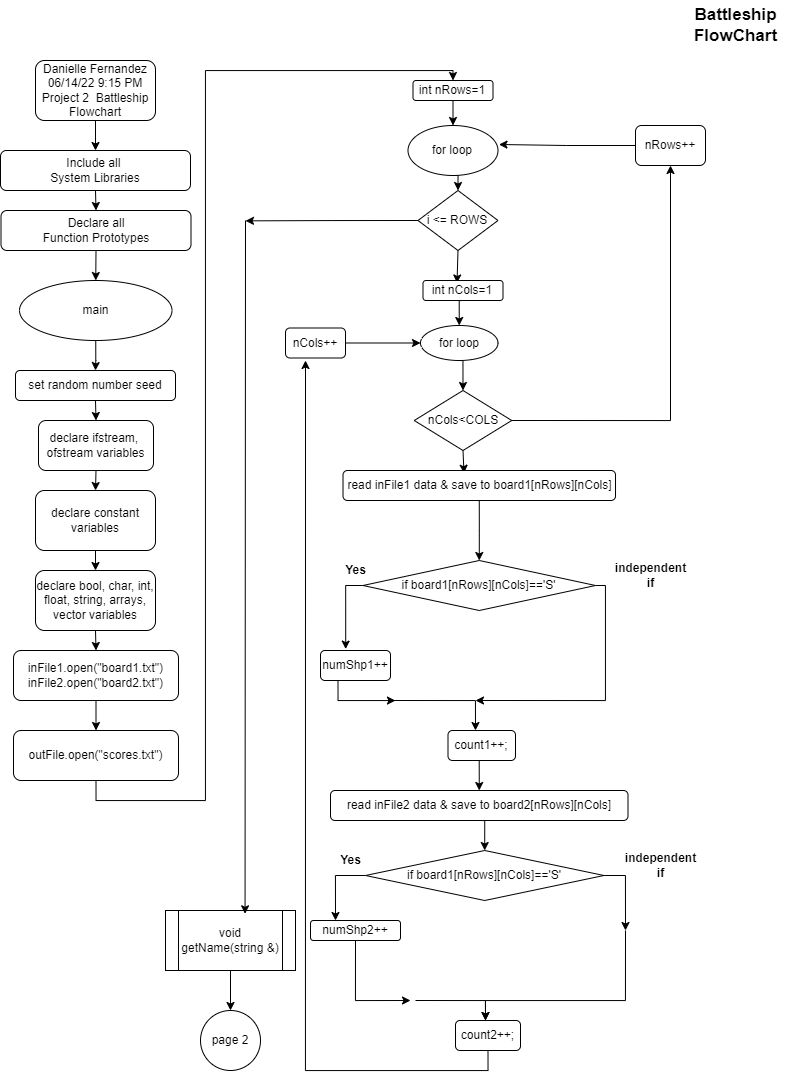

The diagram above was exported from draw.io. Its source (the exported page's mxGraphModel, read from the mxfile embedded in the PNG):
<mxGraphModel dx="1179" dy="735" grid="1" gridSize="10" guides="1" tooltips="1" connect="1" arrows="1" fold="1" page="1" pageScale="1" pageWidth="850" pageHeight="1100" math="0" shadow="0">
  <root>
    <mxCell id="0" />
    <mxCell id="1" parent="0" />
    <mxCell id="v0jBTDWN1TbCw2ynFLXv-27" style="edgeStyle=orthogonalEdgeStyle;rounded=0;orthogonalLoop=1;jettySize=auto;html=1;exitX=0.5;exitY=1;exitDx=0;exitDy=0;entryX=0.5;entryY=0;entryDx=0;entryDy=0;" parent="1" source="v0jBTDWN1TbCw2ynFLXv-2" target="v0jBTDWN1TbCw2ynFLXv-4" edge="1">
      <mxGeometry relative="1" as="geometry" />
    </mxCell>
    <mxCell id="v0jBTDWN1TbCw2ynFLXv-2" value="Danielle Fernandez&lt;br&gt;06/14/22 9:15 PM&lt;br&gt;Project 2&amp;nbsp; Battleship Flowchart" style="rounded=1;whiteSpace=wrap;html=1;" parent="1" vertex="1">
      <mxGeometry x="70" y="80" width="120" height="60" as="geometry" />
    </mxCell>
    <mxCell id="v0jBTDWN1TbCw2ynFLXv-28" style="edgeStyle=orthogonalEdgeStyle;rounded=0;orthogonalLoop=1;jettySize=auto;html=1;exitX=0.5;exitY=1;exitDx=0;exitDy=0;entryX=0.5;entryY=0;entryDx=0;entryDy=0;" parent="1" source="v0jBTDWN1TbCw2ynFLXv-4" target="v0jBTDWN1TbCw2ynFLXv-26" edge="1">
      <mxGeometry relative="1" as="geometry" />
    </mxCell>
    <mxCell id="v0jBTDWN1TbCw2ynFLXv-4" value="&lt;br&gt;Include all &lt;br&gt;System Libraries&lt;br&gt;&lt;div&gt;&lt;br&gt;&lt;/div&gt;" style="rounded=1;whiteSpace=wrap;html=1;align=center;" parent="1" vertex="1">
      <mxGeometry x="35" y="170" width="190" height="40" as="geometry" />
    </mxCell>
    <mxCell id="v0jBTDWN1TbCw2ynFLXv-5" style="edgeStyle=orthogonalEdgeStyle;rounded=0;orthogonalLoop=1;jettySize=auto;html=1;fontSize=17;" parent="1" source="v0jBTDWN1TbCw2ynFLXv-6" target="v0jBTDWN1TbCw2ynFLXv-14" edge="1">
      <mxGeometry relative="1" as="geometry" />
    </mxCell>
    <mxCell id="v0jBTDWN1TbCw2ynFLXv-6" value="main" style="ellipse;whiteSpace=wrap;html=1;" parent="1" vertex="1">
      <mxGeometry x="54" y="300" width="152.5" height="60" as="geometry" />
    </mxCell>
    <mxCell id="v0jBTDWN1TbCw2ynFLXv-7" style="edgeStyle=orthogonalEdgeStyle;rounded=0;orthogonalLoop=1;jettySize=auto;html=1;exitX=0.5;exitY=1;exitDx=0;exitDy=0;entryX=0.5;entryY=0;entryDx=0;entryDy=0;fontSize=17;" parent="1" source="v0jBTDWN1TbCw2ynFLXv-8" target="v0jBTDWN1TbCw2ynFLXv-10" edge="1">
      <mxGeometry relative="1" as="geometry" />
    </mxCell>
    <mxCell id="v0jBTDWN1TbCw2ynFLXv-8" value="declare&amp;nbsp;ifstream,&amp;nbsp;&lt;br&gt;ofstream variables" style="rounded=1;whiteSpace=wrap;html=1;" parent="1" vertex="1">
      <mxGeometry x="73" y="440" width="115" height="50" as="geometry" />
    </mxCell>
    <mxCell id="v0jBTDWN1TbCw2ynFLXv-9" style="edgeStyle=orthogonalEdgeStyle;rounded=0;orthogonalLoop=1;jettySize=auto;html=1;exitX=0.5;exitY=1;exitDx=0;exitDy=0;entryX=0.5;entryY=0;entryDx=0;entryDy=0;fontSize=17;" parent="1" source="v0jBTDWN1TbCw2ynFLXv-10" target="v0jBTDWN1TbCw2ynFLXv-12" edge="1">
      <mxGeometry relative="1" as="geometry" />
    </mxCell>
    <mxCell id="v0jBTDWN1TbCw2ynFLXv-10" value="declare constant variables" style="rounded=1;whiteSpace=wrap;html=1;" parent="1" vertex="1">
      <mxGeometry x="70" y="510" width="120" height="60" as="geometry" />
    </mxCell>
    <mxCell id="v0jBTDWN1TbCw2ynFLXv-11" style="edgeStyle=orthogonalEdgeStyle;rounded=0;orthogonalLoop=1;jettySize=auto;html=1;exitX=0.5;exitY=1;exitDx=0;exitDy=0;entryX=0.5;entryY=0;entryDx=0;entryDy=0;fontSize=17;" parent="1" source="v0jBTDWN1TbCw2ynFLXv-12" target="v0jBTDWN1TbCw2ynFLXv-16" edge="1">
      <mxGeometry relative="1" as="geometry" />
    </mxCell>
    <mxCell id="v0jBTDWN1TbCw2ynFLXv-12" value="declare bool, char, int, float,&amp;nbsp;string, arrays,&lt;br&gt;vector variables" style="rounded=1;whiteSpace=wrap;html=1;" parent="1" vertex="1">
      <mxGeometry x="70" y="590" width="120" height="60" as="geometry" />
    </mxCell>
    <mxCell id="v0jBTDWN1TbCw2ynFLXv-13" style="edgeStyle=orthogonalEdgeStyle;rounded=0;orthogonalLoop=1;jettySize=auto;html=1;exitX=0.5;exitY=1;exitDx=0;exitDy=0;entryX=0.5;entryY=0;entryDx=0;entryDy=0;fontSize=17;" parent="1" source="v0jBTDWN1TbCw2ynFLXv-14" target="v0jBTDWN1TbCw2ynFLXv-8" edge="1">
      <mxGeometry relative="1" as="geometry" />
    </mxCell>
    <mxCell id="v0jBTDWN1TbCw2ynFLXv-14" value="set random number seed" style="rounded=1;whiteSpace=wrap;html=1;" parent="1" vertex="1">
      <mxGeometry x="50" y="390" width="160" height="30" as="geometry" />
    </mxCell>
    <mxCell id="v0jBTDWN1TbCw2ynFLXv-15" style="edgeStyle=orthogonalEdgeStyle;rounded=0;orthogonalLoop=1;jettySize=auto;html=1;exitX=0.5;exitY=1;exitDx=0;exitDy=0;entryX=0.5;entryY=0;entryDx=0;entryDy=0;fontSize=17;" parent="1" source="v0jBTDWN1TbCw2ynFLXv-16" target="v0jBTDWN1TbCw2ynFLXv-18" edge="1">
      <mxGeometry relative="1" as="geometry" />
    </mxCell>
    <mxCell id="v0jBTDWN1TbCw2ynFLXv-16" value="inFile1.open(&quot;board1.txt&quot;)&lt;br&gt;inFile2.open(&quot;board2.txt&quot;)" style="rounded=1;whiteSpace=wrap;html=1;" parent="1" vertex="1">
      <mxGeometry x="48" y="670" width="165" height="50" as="geometry" />
    </mxCell>
    <mxCell id="v0jBTDWN1TbCw2ynFLXv-17" style="edgeStyle=orthogonalEdgeStyle;rounded=0;orthogonalLoop=1;jettySize=auto;html=1;exitX=0.5;exitY=1;exitDx=0;exitDy=0;fontSize=17;entryX=0.5;entryY=0;entryDx=0;entryDy=0;" parent="1" source="v0jBTDWN1TbCw2ynFLXv-18" target="bmhZ3BVKq1oOODDPXVvz-4" edge="1">
      <mxGeometry relative="1" as="geometry">
        <mxPoint x="337.5" y="90" as="targetPoint" />
        <Array as="points">
          <mxPoint x="131" y="820" />
          <mxPoint x="240" y="820" />
          <mxPoint x="240" y="90" />
          <mxPoint x="488" y="90" />
        </Array>
      </mxGeometry>
    </mxCell>
    <mxCell id="v0jBTDWN1TbCw2ynFLXv-18" value="outFile.open(&quot;scores.txt&quot;)" style="rounded=1;whiteSpace=wrap;html=1;" parent="1" vertex="1">
      <mxGeometry x="48" y="750" width="165" height="50" as="geometry" />
    </mxCell>
    <mxCell id="v0jBTDWN1TbCw2ynFLXv-23" value="page 2" style="ellipse;whiteSpace=wrap;html=1;aspect=fixed;" parent="1" vertex="1">
      <mxGeometry x="235" y="1030" width="60" height="60" as="geometry" />
    </mxCell>
    <mxCell id="v0jBTDWN1TbCw2ynFLXv-25" value="&lt;b&gt;Battleship&lt;br&gt;FlowChart&lt;br&gt;&lt;/b&gt;" style="text;html=1;resizable=0;autosize=1;align=center;verticalAlign=middle;points=[];fillColor=none;strokeColor=none;rounded=0;fontSize=17;" parent="1" vertex="1">
      <mxGeometry x="720" y="20" width="100" height="50" as="geometry" />
    </mxCell>
    <mxCell id="v0jBTDWN1TbCw2ynFLXv-29" style="edgeStyle=orthogonalEdgeStyle;rounded=0;orthogonalLoop=1;jettySize=auto;html=1;exitX=0.5;exitY=1;exitDx=0;exitDy=0;entryX=0.5;entryY=0;entryDx=0;entryDy=0;" parent="1" source="v0jBTDWN1TbCw2ynFLXv-26" target="v0jBTDWN1TbCw2ynFLXv-6" edge="1">
      <mxGeometry relative="1" as="geometry" />
    </mxCell>
    <mxCell id="v0jBTDWN1TbCw2ynFLXv-26" value="Declare all&lt;br&gt;Function Prototypes" style="rounded=1;whiteSpace=wrap;html=1;align=center;" parent="1" vertex="1">
      <mxGeometry x="35.5" y="230" width="190" height="40" as="geometry" />
    </mxCell>
    <mxCell id="h-780eK_744Pfzwci2W1-15" style="edgeStyle=orthogonalEdgeStyle;rounded=0;orthogonalLoop=1;jettySize=auto;html=1;exitX=0.25;exitY=1;exitDx=0;exitDy=0;" edge="1" parent="1" source="93GBA4BWQsPE20ONuT-R-10">
      <mxGeometry relative="1" as="geometry">
        <mxPoint x="430" y="720" as="targetPoint" />
      </mxGeometry>
    </mxCell>
    <mxCell id="93GBA4BWQsPE20ONuT-R-10" value="numShp1++" style="rounded=1;whiteSpace=wrap;html=1;" parent="1" vertex="1">
      <mxGeometry x="355" y="670" width="70" height="30" as="geometry" />
    </mxCell>
    <mxCell id="i0mzq1Bk0c3ReNsdZeeQ-9" style="edgeStyle=orthogonalEdgeStyle;rounded=0;orthogonalLoop=1;jettySize=auto;html=1;exitX=0.5;exitY=1;exitDx=0;exitDy=0;entryX=0.5;entryY=0;entryDx=0;entryDy=0;" parent="1" source="bmhZ3BVKq1oOODDPXVvz-1" target="v0jBTDWN1TbCw2ynFLXv-23" edge="1">
      <mxGeometry relative="1" as="geometry" />
    </mxCell>
    <mxCell id="bmhZ3BVKq1oOODDPXVvz-1" value="void getName(string &amp;amp;)" style="shape=process;whiteSpace=wrap;html=1;backgroundOutline=1;" parent="1" vertex="1">
      <mxGeometry x="200" y="930" width="130" height="60" as="geometry" />
    </mxCell>
    <mxCell id="bmhZ3BVKq1oOODDPXVvz-2" style="edgeStyle=orthogonalEdgeStyle;rounded=0;orthogonalLoop=1;jettySize=auto;html=1;exitX=1;exitY=0.5;exitDx=0;exitDy=0;" parent="1" edge="1">
      <mxGeometry relative="1" as="geometry">
        <mxPoint x="510" y="750" as="targetPoint" />
        <mxPoint x="425" y="720" as="sourcePoint" />
      </mxGeometry>
    </mxCell>
    <mxCell id="bmhZ3BVKq1oOODDPXVvz-3" style="edgeStyle=orthogonalEdgeStyle;rounded=0;orthogonalLoop=1;jettySize=auto;html=1;exitX=0.5;exitY=1;exitDx=0;exitDy=0;entryX=0.5;entryY=0;entryDx=0;entryDy=0;" parent="1" source="bmhZ3BVKq1oOODDPXVvz-4" target="bmhZ3BVKq1oOODDPXVvz-6" edge="1">
      <mxGeometry relative="1" as="geometry" />
    </mxCell>
    <mxCell id="bmhZ3BVKq1oOODDPXVvz-4" value="int nRows=1" style="rounded=1;whiteSpace=wrap;html=1;" parent="1" vertex="1">
      <mxGeometry x="447.5" y="100" width="80" height="20" as="geometry" />
    </mxCell>
    <mxCell id="bmhZ3BVKq1oOODDPXVvz-5" style="edgeStyle=orthogonalEdgeStyle;rounded=0;orthogonalLoop=1;jettySize=auto;html=1;exitX=0.5;exitY=1;exitDx=0;exitDy=0;entryX=0.5;entryY=0;entryDx=0;entryDy=0;" parent="1" source="bmhZ3BVKq1oOODDPXVvz-6" target="bmhZ3BVKq1oOODDPXVvz-8" edge="1">
      <mxGeometry relative="1" as="geometry" />
    </mxCell>
    <mxCell id="bmhZ3BVKq1oOODDPXVvz-6" value="for loop" style="ellipse;whiteSpace=wrap;html=1;" parent="1" vertex="1">
      <mxGeometry x="442.5" y="145" width="90" height="50" as="geometry" />
    </mxCell>
    <mxCell id="bmhZ3BVKq1oOODDPXVvz-7" style="edgeStyle=orthogonalEdgeStyle;rounded=0;orthogonalLoop=1;jettySize=auto;html=1;exitX=0.5;exitY=1;exitDx=0;exitDy=0;entryX=0.425;entryY=0.125;entryDx=0;entryDy=0;entryPerimeter=0;" parent="1" source="bmhZ3BVKq1oOODDPXVvz-8" target="bmhZ3BVKq1oOODDPXVvz-10" edge="1">
      <mxGeometry relative="1" as="geometry" />
    </mxCell>
    <mxCell id="i0mzq1Bk0c3ReNsdZeeQ-8" style="edgeStyle=orthogonalEdgeStyle;rounded=0;orthogonalLoop=1;jettySize=auto;html=1;entryX=0.612;entryY=0.055;entryDx=0;entryDy=0;entryPerimeter=0;" parent="1" target="bmhZ3BVKq1oOODDPXVvz-1" edge="1">
      <mxGeometry relative="1" as="geometry">
        <mxPoint x="280" y="240" as="sourcePoint" />
        <mxPoint x="280" y="920" as="targetPoint" />
        <Array as="points">
          <mxPoint x="280" y="240" />
        </Array>
      </mxGeometry>
    </mxCell>
    <mxCell id="h-780eK_744Pfzwci2W1-58" style="edgeStyle=orthogonalEdgeStyle;rounded=0;orthogonalLoop=1;jettySize=auto;html=1;exitX=0;exitY=0.5;exitDx=0;exitDy=0;" edge="1" parent="1" source="bmhZ3BVKq1oOODDPXVvz-8">
      <mxGeometry relative="1" as="geometry">
        <mxPoint x="280" y="240.35294117647072" as="targetPoint" />
      </mxGeometry>
    </mxCell>
    <mxCell id="bmhZ3BVKq1oOODDPXVvz-8" value="i &amp;lt;= ROWS" style="rhombus;whiteSpace=wrap;html=1;" parent="1" vertex="1">
      <mxGeometry x="452.5" y="210" width="80" height="60" as="geometry" />
    </mxCell>
    <mxCell id="bmhZ3BVKq1oOODDPXVvz-9" style="edgeStyle=orthogonalEdgeStyle;rounded=0;orthogonalLoop=1;jettySize=auto;html=1;exitX=0.5;exitY=1;exitDx=0;exitDy=0;entryX=0.5;entryY=0;entryDx=0;entryDy=0;" parent="1" source="bmhZ3BVKq1oOODDPXVvz-10" target="bmhZ3BVKq1oOODDPXVvz-12" edge="1">
      <mxGeometry relative="1" as="geometry" />
    </mxCell>
    <mxCell id="bmhZ3BVKq1oOODDPXVvz-10" value="int nCols=1" style="rounded=1;whiteSpace=wrap;html=1;" parent="1" vertex="1">
      <mxGeometry x="457.5" y="300" width="80" height="20" as="geometry" />
    </mxCell>
    <mxCell id="bmhZ3BVKq1oOODDPXVvz-11" style="edgeStyle=orthogonalEdgeStyle;rounded=0;orthogonalLoop=1;jettySize=auto;html=1;exitX=0.5;exitY=1;exitDx=0;exitDy=0;entryX=0.5;entryY=0;entryDx=0;entryDy=0;" parent="1" source="bmhZ3BVKq1oOODDPXVvz-12" target="bmhZ3BVKq1oOODDPXVvz-14" edge="1">
      <mxGeometry relative="1" as="geometry" />
    </mxCell>
    <mxCell id="bmhZ3BVKq1oOODDPXVvz-12" value="for loop" style="ellipse;whiteSpace=wrap;html=1;" parent="1" vertex="1">
      <mxGeometry x="455" y="345" width="77.5" height="35" as="geometry" />
    </mxCell>
    <mxCell id="i0mzq1Bk0c3ReNsdZeeQ-5" style="edgeStyle=orthogonalEdgeStyle;rounded=0;orthogonalLoop=1;jettySize=auto;html=1;exitX=1;exitY=0.5;exitDx=0;exitDy=0;entryX=0.5;entryY=1;entryDx=0;entryDy=0;" parent="1" source="bmhZ3BVKq1oOODDPXVvz-14" target="i0mzq1Bk0c3ReNsdZeeQ-1" edge="1">
      <mxGeometry relative="1" as="geometry" />
    </mxCell>
    <mxCell id="h-780eK_744Pfzwci2W1-61" style="edgeStyle=orthogonalEdgeStyle;rounded=0;orthogonalLoop=1;jettySize=auto;html=1;exitX=0.5;exitY=1;exitDx=0;exitDy=0;entryX=0.444;entryY=0.09;entryDx=0;entryDy=0;entryPerimeter=0;" edge="1" parent="1" source="bmhZ3BVKq1oOODDPXVvz-14" target="bmhZ3BVKq1oOODDPXVvz-16">
      <mxGeometry relative="1" as="geometry" />
    </mxCell>
    <mxCell id="bmhZ3BVKq1oOODDPXVvz-14" value="nCols&amp;lt;COLS" style="rhombus;whiteSpace=wrap;html=1;" parent="1" vertex="1">
      <mxGeometry x="448.75" y="410" width="97.5" height="60" as="geometry" />
    </mxCell>
    <mxCell id="h-780eK_744Pfzwci2W1-62" style="edgeStyle=orthogonalEdgeStyle;rounded=0;orthogonalLoop=1;jettySize=auto;html=1;exitX=0.5;exitY=1;exitDx=0;exitDy=0;entryX=0.5;entryY=0;entryDx=0;entryDy=0;" edge="1" parent="1" source="bmhZ3BVKq1oOODDPXVvz-16" target="bmhZ3BVKq1oOODDPXVvz-19">
      <mxGeometry relative="1" as="geometry" />
    </mxCell>
    <mxCell id="bmhZ3BVKq1oOODDPXVvz-16" value="read inFile1 data &amp;amp; save to board1[nRows][nCols]" style="rounded=1;whiteSpace=wrap;html=1;" parent="1" vertex="1">
      <mxGeometry x="377.51" y="490" width="272.5" height="30" as="geometry" />
    </mxCell>
    <mxCell id="h-780eK_744Pfzwci2W1-14" style="edgeStyle=orthogonalEdgeStyle;rounded=0;orthogonalLoop=1;jettySize=auto;html=1;exitX=1;exitY=0.5;exitDx=0;exitDy=0;" edge="1" parent="1" source="bmhZ3BVKq1oOODDPXVvz-19">
      <mxGeometry relative="1" as="geometry">
        <mxPoint x="510" y="720" as="targetPoint" />
        <mxPoint x="600" y="620" as="sourcePoint" />
        <Array as="points">
          <mxPoint x="640" y="605" />
          <mxPoint x="640" y="720" />
        </Array>
      </mxGeometry>
    </mxCell>
    <mxCell id="h-780eK_744Pfzwci2W1-57" style="edgeStyle=orthogonalEdgeStyle;rounded=0;orthogonalLoop=1;jettySize=auto;html=1;exitX=0;exitY=0.5;exitDx=0;exitDy=0;entryX=0.36;entryY=-0.047;entryDx=0;entryDy=0;entryPerimeter=0;" edge="1" parent="1" source="bmhZ3BVKq1oOODDPXVvz-19" target="93GBA4BWQsPE20ONuT-R-10">
      <mxGeometry relative="1" as="geometry">
        <Array as="points">
          <mxPoint x="380" y="605" />
        </Array>
      </mxGeometry>
    </mxCell>
    <mxCell id="bmhZ3BVKq1oOODDPXVvz-19" value="if board1[nRows][nCols]=='S'" style="rhombus;whiteSpace=wrap;html=1;" parent="1" vertex="1">
      <mxGeometry x="397.5" y="580" width="232.5" height="50" as="geometry" />
    </mxCell>
    <mxCell id="bmhZ3BVKq1oOODDPXVvz-22" value="&lt;b&gt;independent&lt;br&gt;if&lt;/b&gt;" style="text;html=1;resizable=0;autosize=1;align=center;verticalAlign=middle;points=[];fillColor=none;strokeColor=none;rounded=0;" parent="1" vertex="1">
      <mxGeometry x="640" y="580" width="90" height="30" as="geometry" />
    </mxCell>
    <mxCell id="i0mzq1Bk0c3ReNsdZeeQ-7" style="edgeStyle=orthogonalEdgeStyle;rounded=0;orthogonalLoop=1;jettySize=auto;html=1;exitX=0;exitY=0.5;exitDx=0;exitDy=0;entryX=1.011;entryY=0.38;entryDx=0;entryDy=0;entryPerimeter=0;" parent="1" source="i0mzq1Bk0c3ReNsdZeeQ-1" target="bmhZ3BVKq1oOODDPXVvz-6" edge="1">
      <mxGeometry relative="1" as="geometry" />
    </mxCell>
    <mxCell id="i0mzq1Bk0c3ReNsdZeeQ-1" value="nRows++" style="rounded=1;whiteSpace=wrap;html=1;" parent="1" vertex="1">
      <mxGeometry x="670" y="145" width="70" height="40" as="geometry" />
    </mxCell>
    <mxCell id="h-780eK_744Pfzwci2W1-41" style="edgeStyle=orthogonalEdgeStyle;rounded=0;orthogonalLoop=1;jettySize=auto;html=1;exitX=0.5;exitY=1;exitDx=0;exitDy=0;entryX=0.5;entryY=0;entryDx=0;entryDy=0;" edge="1" parent="1" source="h-780eK_744Pfzwci2W1-19" target="h-780eK_744Pfzwci2W1-32">
      <mxGeometry relative="1" as="geometry" />
    </mxCell>
    <mxCell id="h-780eK_744Pfzwci2W1-19" value="count1++;" style="rounded=1;whiteSpace=wrap;html=1;" vertex="1" parent="1">
      <mxGeometry x="482.5" y="750" width="67.5" height="30" as="geometry" />
    </mxCell>
    <mxCell id="h-780eK_744Pfzwci2W1-48" style="edgeStyle=orthogonalEdgeStyle;rounded=0;orthogonalLoop=1;jettySize=auto;html=1;exitX=0.5;exitY=1;exitDx=0;exitDy=0;" edge="1" parent="1" source="h-780eK_744Pfzwci2W1-30">
      <mxGeometry relative="1" as="geometry">
        <mxPoint x="445" y="1020" as="targetPoint" />
        <Array as="points">
          <mxPoint x="390" y="1020" />
        </Array>
      </mxGeometry>
    </mxCell>
    <mxCell id="h-780eK_744Pfzwci2W1-30" value="numShp2++" style="rounded=1;whiteSpace=wrap;html=1;" vertex="1" parent="1">
      <mxGeometry x="345" y="940" width="90" height="20" as="geometry" />
    </mxCell>
    <mxCell id="h-780eK_744Pfzwci2W1-31" style="edgeStyle=orthogonalEdgeStyle;rounded=0;orthogonalLoop=1;jettySize=auto;html=1;exitX=0.5;exitY=1;exitDx=0;exitDy=0;entryX=0.5;entryY=0;entryDx=0;entryDy=0;" edge="1" parent="1" source="h-780eK_744Pfzwci2W1-32" target="h-780eK_744Pfzwci2W1-35">
      <mxGeometry relative="1" as="geometry" />
    </mxCell>
    <mxCell id="h-780eK_744Pfzwci2W1-32" value="read&amp;nbsp;inFile2 data &amp;amp; save to&amp;nbsp;board2[nRows][nCols]" style="rounded=1;whiteSpace=wrap;html=1;" vertex="1" parent="1">
      <mxGeometry x="365" y="810" width="297.5" height="30" as="geometry" />
    </mxCell>
    <mxCell id="h-780eK_744Pfzwci2W1-34" style="edgeStyle=orthogonalEdgeStyle;rounded=0;orthogonalLoop=1;jettySize=auto;html=1;" edge="1" parent="1">
      <mxGeometry relative="1" as="geometry">
        <mxPoint x="660" y="950" as="sourcePoint" />
        <mxPoint x="520" y="1040" as="targetPoint" />
        <Array as="points">
          <mxPoint x="660" y="1020" />
          <mxPoint x="520" y="1020" />
        </Array>
      </mxGeometry>
    </mxCell>
    <mxCell id="h-780eK_744Pfzwci2W1-65" style="edgeStyle=orthogonalEdgeStyle;rounded=0;orthogonalLoop=1;jettySize=auto;html=1;exitX=1;exitY=0.5;exitDx=0;exitDy=0;" edge="1" parent="1" source="h-780eK_744Pfzwci2W1-35">
      <mxGeometry relative="1" as="geometry">
        <mxPoint x="660" y="950" as="targetPoint" />
      </mxGeometry>
    </mxCell>
    <mxCell id="h-780eK_744Pfzwci2W1-66" style="edgeStyle=orthogonalEdgeStyle;rounded=0;orthogonalLoop=1;jettySize=auto;html=1;" edge="1" parent="1" source="h-780eK_744Pfzwci2W1-35">
      <mxGeometry relative="1" as="geometry">
        <mxPoint x="370" y="940" as="targetPoint" />
      </mxGeometry>
    </mxCell>
    <mxCell id="h-780eK_744Pfzwci2W1-35" value="if board1[nRows][nCols]=='S'" style="rhombus;whiteSpace=wrap;html=1;" vertex="1" parent="1">
      <mxGeometry x="400" y="870" width="238.43" height="50" as="geometry" />
    </mxCell>
    <mxCell id="h-780eK_744Pfzwci2W1-39" value="&lt;b&gt;independent&lt;br&gt;if&lt;/b&gt;" style="text;html=1;resizable=0;autosize=1;align=center;verticalAlign=middle;points=[];fillColor=none;strokeColor=none;rounded=0;" vertex="1" parent="1">
      <mxGeometry x="650.01" y="870" width="90" height="30" as="geometry" />
    </mxCell>
    <mxCell id="h-780eK_744Pfzwci2W1-56" style="edgeStyle=orthogonalEdgeStyle;rounded=0;orthogonalLoop=1;jettySize=auto;html=1;exitX=0.5;exitY=1;exitDx=0;exitDy=0;" edge="1" parent="1" source="h-780eK_744Pfzwci2W1-46">
      <mxGeometry relative="1" as="geometry">
        <mxPoint x="340" y="380" as="targetPoint" />
        <Array as="points">
          <mxPoint x="523" y="1090" />
          <mxPoint x="340" y="1090" />
        </Array>
      </mxGeometry>
    </mxCell>
    <mxCell id="h-780eK_744Pfzwci2W1-46" value="count2++;" style="rounded=1;whiteSpace=wrap;html=1;" vertex="1" parent="1">
      <mxGeometry x="490" y="1040" width="65" height="30" as="geometry" />
    </mxCell>
    <mxCell id="h-780eK_744Pfzwci2W1-49" style="edgeStyle=orthogonalEdgeStyle;rounded=0;orthogonalLoop=1;jettySize=auto;html=1;" edge="1" parent="1">
      <mxGeometry relative="1" as="geometry">
        <mxPoint x="520" y="1040" as="targetPoint" />
        <mxPoint x="450" y="1020" as="sourcePoint" />
        <Array as="points">
          <mxPoint x="520" y="1020" />
        </Array>
      </mxGeometry>
    </mxCell>
    <mxCell id="h-780eK_744Pfzwci2W1-55" style="edgeStyle=orthogonalEdgeStyle;rounded=0;orthogonalLoop=1;jettySize=auto;html=1;exitX=1;exitY=0.5;exitDx=0;exitDy=0;entryX=0;entryY=0.5;entryDx=0;entryDy=0;" edge="1" parent="1" source="h-780eK_744Pfzwci2W1-45" target="bmhZ3BVKq1oOODDPXVvz-12">
      <mxGeometry relative="1" as="geometry" />
    </mxCell>
    <mxCell id="h-780eK_744Pfzwci2W1-45" value="nCols++" style="rounded=1;whiteSpace=wrap;html=1;" vertex="1" parent="1">
      <mxGeometry x="320" y="347.5" width="60" height="30" as="geometry" />
    </mxCell>
    <mxCell id="h-780eK_744Pfzwci2W1-59" value="&lt;b&gt;Yes&lt;/b&gt;" style="text;html=1;resizable=0;autosize=1;align=center;verticalAlign=middle;points=[];fillColor=none;strokeColor=none;rounded=0;" vertex="1" parent="1">
      <mxGeometry x="370" y="580" width="40" height="20" as="geometry" />
    </mxCell>
    <mxCell id="h-780eK_744Pfzwci2W1-60" value="&lt;b&gt;Yes&lt;/b&gt;" style="text;html=1;resizable=0;autosize=1;align=center;verticalAlign=middle;points=[];fillColor=none;strokeColor=none;rounded=0;" vertex="1" parent="1">
      <mxGeometry x="365" y="870" width="40" height="20" as="geometry" />
    </mxCell>
  </root>
</mxGraphModel>